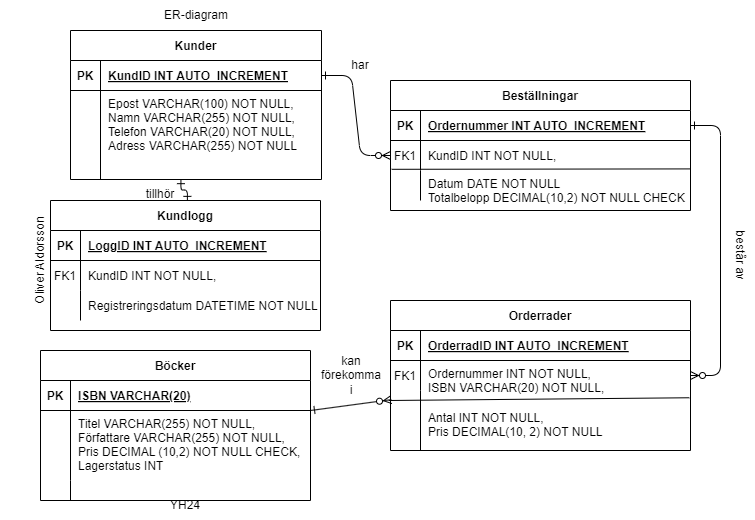

The diagram above was exported from draw.io. Its source (the exported page's mxGraphModel, read from the mxfile embedded in the PNG):
<mxGraphModel dx="1430" dy="825" grid="1" gridSize="10" guides="1" tooltips="1" connect="1" arrows="1" fold="1" page="1" pageScale="1" pageWidth="850" pageHeight="1100" math="0" shadow="0" extFonts="Permanent Marker^https://fonts.googleapis.com/css?family=Permanent+Marker">
  <root>
    <mxCell id="0" />
    <mxCell id="1" parent="0" />
    <mxCell id="C-vyLk0tnHw3VtMMgP7b-1" value="" style="edgeStyle=entityRelationEdgeStyle;endArrow=ERzeroToMany;startArrow=ERone;endFill=1;startFill=0;" parent="1" source="C-vyLk0tnHw3VtMMgP7b-24" target="C-vyLk0tnHw3VtMMgP7b-6" edge="1">
      <mxGeometry width="100" height="100" relative="1" as="geometry">
        <mxPoint x="340" y="720" as="sourcePoint" />
        <mxPoint x="440" y="620" as="targetPoint" />
      </mxGeometry>
    </mxCell>
    <mxCell id="C-vyLk0tnHw3VtMMgP7b-12" value="" style="edgeStyle=entityRelationEdgeStyle;endArrow=ERzeroToMany;startArrow=ERone;endFill=1;startFill=0;" parent="1" source="C-vyLk0tnHw3VtMMgP7b-3" target="C-vyLk0tnHw3VtMMgP7b-17" edge="1">
      <mxGeometry width="100" height="100" relative="1" as="geometry">
        <mxPoint x="400" y="180" as="sourcePoint" />
        <mxPoint x="460" y="205" as="targetPoint" />
      </mxGeometry>
    </mxCell>
    <mxCell id="C-vyLk0tnHw3VtMMgP7b-2" value="Beställningar" style="shape=table;startSize=30;container=1;collapsible=1;childLayout=tableLayout;fixedRows=1;rowLines=0;fontStyle=1;align=center;resizeLast=1;" parent="1" vertex="1">
      <mxGeometry x="450" y="120" width="300" height="130" as="geometry" />
    </mxCell>
    <mxCell id="C-vyLk0tnHw3VtMMgP7b-3" value="" style="shape=partialRectangle;collapsible=0;dropTarget=0;pointerEvents=0;fillColor=none;points=[[0,0.5],[1,0.5]];portConstraint=eastwest;top=0;left=0;right=0;bottom=1;" parent="C-vyLk0tnHw3VtMMgP7b-2" vertex="1">
      <mxGeometry y="30" width="300" height="30" as="geometry" />
    </mxCell>
    <mxCell id="C-vyLk0tnHw3VtMMgP7b-4" value="PK" style="shape=partialRectangle;overflow=hidden;connectable=0;fillColor=none;top=0;left=0;bottom=0;right=0;fontStyle=1;" parent="C-vyLk0tnHw3VtMMgP7b-3" vertex="1">
      <mxGeometry width="30" height="30" as="geometry">
        <mxRectangle width="30" height="30" as="alternateBounds" />
      </mxGeometry>
    </mxCell>
    <mxCell id="C-vyLk0tnHw3VtMMgP7b-5" value="Ordernummer INT AUTO_INCREMENT" style="shape=partialRectangle;overflow=hidden;connectable=0;fillColor=none;top=0;left=0;bottom=0;right=0;align=left;spacingLeft=6;fontStyle=5;" parent="C-vyLk0tnHw3VtMMgP7b-3" vertex="1">
      <mxGeometry x="30" width="270" height="30" as="geometry">
        <mxRectangle width="270" height="30" as="alternateBounds" />
      </mxGeometry>
    </mxCell>
    <mxCell id="C-vyLk0tnHw3VtMMgP7b-6" value="" style="shape=partialRectangle;collapsible=0;dropTarget=0;pointerEvents=0;fillColor=none;points=[[0,0.5],[1,0.5]];portConstraint=eastwest;top=0;left=0;right=0;bottom=0;" parent="C-vyLk0tnHw3VtMMgP7b-2" vertex="1">
      <mxGeometry y="60" width="300" height="30" as="geometry" />
    </mxCell>
    <mxCell id="C-vyLk0tnHw3VtMMgP7b-7" value="FK1" style="shape=partialRectangle;overflow=hidden;connectable=0;fillColor=none;top=0;left=0;bottom=0;right=0;" parent="C-vyLk0tnHw3VtMMgP7b-6" vertex="1">
      <mxGeometry width="30" height="30" as="geometry">
        <mxRectangle width="30" height="30" as="alternateBounds" />
      </mxGeometry>
    </mxCell>
    <mxCell id="C-vyLk0tnHw3VtMMgP7b-8" value="KundID INT NOT NULL," style="shape=partialRectangle;overflow=hidden;connectable=0;fillColor=none;top=0;left=0;bottom=0;right=0;align=left;spacingLeft=6;" parent="C-vyLk0tnHw3VtMMgP7b-6" vertex="1">
      <mxGeometry x="30" width="270" height="30" as="geometry">
        <mxRectangle width="270" height="30" as="alternateBounds" />
      </mxGeometry>
    </mxCell>
    <mxCell id="C-vyLk0tnHw3VtMMgP7b-9" value="" style="shape=partialRectangle;collapsible=0;dropTarget=0;pointerEvents=0;fillColor=none;points=[[0,0.5],[1,0.5]];portConstraint=eastwest;top=0;left=0;right=0;bottom=0;" parent="C-vyLk0tnHw3VtMMgP7b-2" vertex="1">
      <mxGeometry y="90" width="300" height="30" as="geometry" />
    </mxCell>
    <mxCell id="C-vyLk0tnHw3VtMMgP7b-10" value="" style="shape=partialRectangle;overflow=hidden;connectable=0;fillColor=none;top=0;left=0;bottom=0;right=0;" parent="C-vyLk0tnHw3VtMMgP7b-9" vertex="1">
      <mxGeometry width="30" height="30" as="geometry">
        <mxRectangle width="30" height="30" as="alternateBounds" />
      </mxGeometry>
    </mxCell>
    <mxCell id="C-vyLk0tnHw3VtMMgP7b-11" value="Datum DATE NOT NULL&#10;Totalbelopp DECIMAL(10,2) NOT NULL CHECK" style="shape=partialRectangle;overflow=hidden;connectable=0;fillColor=none;top=0;left=0;bottom=0;right=0;align=left;spacingLeft=6;verticalAlign=top;" parent="C-vyLk0tnHw3VtMMgP7b-9" vertex="1">
      <mxGeometry x="30" width="270" height="30" as="geometry">
        <mxRectangle width="270" height="30" as="alternateBounds" />
      </mxGeometry>
    </mxCell>
    <mxCell id="myXjHGr3161GmZv7OYng-13" value="" style="endArrow=none;html=1;rounded=0;exitX=0.004;exitY=-0.04;exitDx=0;exitDy=0;exitPerimeter=0;entryX=1;entryY=0.947;entryDx=0;entryDy=0;entryPerimeter=0;" parent="C-vyLk0tnHw3VtMMgP7b-2" source="C-vyLk0tnHw3VtMMgP7b-9" target="C-vyLk0tnHw3VtMMgP7b-6" edge="1">
      <mxGeometry width="50" height="50" relative="1" as="geometry">
        <mxPoint y="140" as="sourcePoint" />
        <mxPoint x="50" y="90" as="targetPoint" />
      </mxGeometry>
    </mxCell>
    <mxCell id="C-vyLk0tnHw3VtMMgP7b-13" value="Orderrader" style="shape=table;startSize=30;container=1;collapsible=1;childLayout=tableLayout;fixedRows=1;rowLines=0;fontStyle=1;align=center;resizeLast=1;" parent="1" vertex="1">
      <mxGeometry x="450" y="340" width="300" height="150" as="geometry" />
    </mxCell>
    <mxCell id="C-vyLk0tnHw3VtMMgP7b-14" value="" style="shape=partialRectangle;collapsible=0;dropTarget=0;pointerEvents=0;fillColor=none;points=[[0,0.5],[1,0.5]];portConstraint=eastwest;top=0;left=0;right=0;bottom=1;" parent="C-vyLk0tnHw3VtMMgP7b-13" vertex="1">
      <mxGeometry y="30" width="300" height="30" as="geometry" />
    </mxCell>
    <mxCell id="C-vyLk0tnHw3VtMMgP7b-15" value="PK" style="shape=partialRectangle;overflow=hidden;connectable=0;fillColor=none;top=0;left=0;bottom=0;right=0;fontStyle=1;" parent="C-vyLk0tnHw3VtMMgP7b-14" vertex="1">
      <mxGeometry width="30" height="30" as="geometry">
        <mxRectangle width="30" height="30" as="alternateBounds" />
      </mxGeometry>
    </mxCell>
    <mxCell id="C-vyLk0tnHw3VtMMgP7b-16" value="OrderradID INT AUTO_INCREMENT" style="shape=partialRectangle;overflow=hidden;connectable=0;fillColor=none;top=0;left=0;bottom=0;right=0;align=left;spacingLeft=6;fontStyle=5;" parent="C-vyLk0tnHw3VtMMgP7b-14" vertex="1">
      <mxGeometry x="30" width="270" height="30" as="geometry">
        <mxRectangle width="270" height="30" as="alternateBounds" />
      </mxGeometry>
    </mxCell>
    <mxCell id="C-vyLk0tnHw3VtMMgP7b-17" value="" style="shape=partialRectangle;collapsible=0;dropTarget=0;pointerEvents=0;fillColor=none;points=[[0,0.5],[1,0.5]];portConstraint=eastwest;top=0;left=0;right=0;bottom=0;" parent="C-vyLk0tnHw3VtMMgP7b-13" vertex="1">
      <mxGeometry y="60" width="300" height="30" as="geometry" />
    </mxCell>
    <mxCell id="C-vyLk0tnHw3VtMMgP7b-18" value="FK1" style="shape=partialRectangle;overflow=hidden;connectable=0;fillColor=none;top=0;left=0;bottom=0;right=0;" parent="C-vyLk0tnHw3VtMMgP7b-17" vertex="1">
      <mxGeometry width="30" height="30" as="geometry">
        <mxRectangle width="30" height="30" as="alternateBounds" />
      </mxGeometry>
    </mxCell>
    <mxCell id="C-vyLk0tnHw3VtMMgP7b-19" value="Ordernummer INT NOT NULL,&#10;ISBN VARCHAR(20) NOT NULL," style="shape=partialRectangle;overflow=hidden;connectable=0;fillColor=none;top=0;left=0;bottom=0;right=0;align=left;spacingLeft=6;verticalAlign=top;" parent="C-vyLk0tnHw3VtMMgP7b-17" vertex="1">
      <mxGeometry x="30" width="270" height="30" as="geometry">
        <mxRectangle width="270" height="30" as="alternateBounds" />
      </mxGeometry>
    </mxCell>
    <mxCell id="myXjHGr3161GmZv7OYng-12" value="" style="endArrow=none;html=1;rounded=0;exitX=-0.003;exitY=-0.078;exitDx=0;exitDy=0;exitPerimeter=0;entryX=0.996;entryY=0.121;entryDx=0;entryDy=0;entryPerimeter=0;" parent="C-vyLk0tnHw3VtMMgP7b-13" target="C-vyLk0tnHw3VtMMgP7b-20" edge="1">
      <mxGeometry width="50" height="50" relative="1" as="geometry">
        <mxPoint x="-1.75" y="100.0000000000001" as="sourcePoint" />
        <mxPoint x="250" y="103.24" as="targetPoint" />
      </mxGeometry>
    </mxCell>
    <mxCell id="C-vyLk0tnHw3VtMMgP7b-20" value="" style="shape=partialRectangle;collapsible=0;dropTarget=0;pointerEvents=0;fillColor=none;points=[[0,0.5],[1,0.5]];portConstraint=eastwest;top=0;left=0;right=0;bottom=0;" parent="C-vyLk0tnHw3VtMMgP7b-13" vertex="1">
      <mxGeometry y="90" width="300" height="60" as="geometry" />
    </mxCell>
    <mxCell id="C-vyLk0tnHw3VtMMgP7b-21" value="" style="shape=partialRectangle;overflow=hidden;connectable=0;fillColor=none;top=0;left=0;bottom=0;right=0;" parent="C-vyLk0tnHw3VtMMgP7b-20" vertex="1">
      <mxGeometry width="30" height="60" as="geometry">
        <mxRectangle width="30" height="60" as="alternateBounds" />
      </mxGeometry>
    </mxCell>
    <mxCell id="C-vyLk0tnHw3VtMMgP7b-22" value="&#10;Antal INT NOT NULL,&#10;Pris DECIMAL(10, 2) NOT NULL" style="shape=partialRectangle;overflow=hidden;connectable=0;fillColor=none;top=0;left=0;bottom=0;right=0;align=left;spacingLeft=6;verticalAlign=top;" parent="C-vyLk0tnHw3VtMMgP7b-20" vertex="1">
      <mxGeometry x="30" width="270" height="60" as="geometry">
        <mxRectangle width="270" height="60" as="alternateBounds" />
      </mxGeometry>
    </mxCell>
    <mxCell id="C-vyLk0tnHw3VtMMgP7b-23" value="Kunder" style="shape=table;startSize=30;container=1;collapsible=1;childLayout=tableLayout;fixedRows=1;rowLines=0;fontStyle=1;align=center;resizeLast=1;" parent="1" vertex="1">
      <mxGeometry x="130" y="70" width="251" height="149" as="geometry" />
    </mxCell>
    <mxCell id="C-vyLk0tnHw3VtMMgP7b-24" value="" style="shape=partialRectangle;collapsible=0;dropTarget=0;pointerEvents=0;fillColor=none;points=[[0,0.5],[1,0.5]];portConstraint=eastwest;top=0;left=0;right=0;bottom=1;" parent="C-vyLk0tnHw3VtMMgP7b-23" vertex="1">
      <mxGeometry y="30" width="251" height="30" as="geometry" />
    </mxCell>
    <mxCell id="C-vyLk0tnHw3VtMMgP7b-25" value="PK" style="shape=partialRectangle;overflow=hidden;connectable=0;fillColor=none;top=0;left=0;bottom=0;right=0;fontStyle=1;" parent="C-vyLk0tnHw3VtMMgP7b-24" vertex="1">
      <mxGeometry width="30" height="30" as="geometry">
        <mxRectangle width="30" height="30" as="alternateBounds" />
      </mxGeometry>
    </mxCell>
    <mxCell id="C-vyLk0tnHw3VtMMgP7b-26" value="KundID INT AUTO_INCREMENT" style="shape=partialRectangle;overflow=hidden;connectable=0;fillColor=none;top=0;left=0;bottom=0;right=0;align=left;spacingLeft=6;fontStyle=5;" parent="C-vyLk0tnHw3VtMMgP7b-24" vertex="1">
      <mxGeometry x="30" width="221" height="30" as="geometry">
        <mxRectangle width="221" height="30" as="alternateBounds" />
      </mxGeometry>
    </mxCell>
    <mxCell id="C-vyLk0tnHw3VtMMgP7b-27" value="" style="shape=partialRectangle;collapsible=0;dropTarget=0;pointerEvents=0;fillColor=none;points=[[0,0.5],[1,0.5]];portConstraint=eastwest;top=0;left=0;right=0;bottom=0;" parent="C-vyLk0tnHw3VtMMgP7b-23" vertex="1">
      <mxGeometry y="60" width="251" height="89" as="geometry" />
    </mxCell>
    <mxCell id="C-vyLk0tnHw3VtMMgP7b-28" value="" style="shape=partialRectangle;overflow=hidden;connectable=0;fillColor=none;top=0;left=0;bottom=0;right=0;" parent="C-vyLk0tnHw3VtMMgP7b-27" vertex="1">
      <mxGeometry width="30" height="89" as="geometry">
        <mxRectangle width="30" height="89" as="alternateBounds" />
      </mxGeometry>
    </mxCell>
    <mxCell id="C-vyLk0tnHw3VtMMgP7b-29" value="Epost VARCHAR(100) NOT NULL,&#10;Namn VARCHAR(255) NOT NULL,&#10;Telefon VARCHAR(20) NOT NULL,&#10;Adress VARCHAR(255) NOT NULL" style="shape=partialRectangle;overflow=hidden;connectable=0;fillColor=none;top=0;left=0;bottom=0;right=0;align=left;spacingLeft=6;verticalAlign=top;" parent="C-vyLk0tnHw3VtMMgP7b-27" vertex="1">
      <mxGeometry x="30" width="221" height="89" as="geometry">
        <mxRectangle width="221" height="89" as="alternateBounds" />
      </mxGeometry>
    </mxCell>
    <mxCell id="kIR_O3FtpMJ5NDpA_mIY-4" value="Böcker" style="shape=table;startSize=30;container=1;collapsible=1;childLayout=tableLayout;fixedRows=1;rowLines=0;fontStyle=1;align=center;resizeLast=1;" parent="1" vertex="1">
      <mxGeometry x="100" y="390" width="270" height="150" as="geometry" />
    </mxCell>
    <mxCell id="kIR_O3FtpMJ5NDpA_mIY-5" value="" style="shape=partialRectangle;collapsible=0;dropTarget=0;pointerEvents=0;fillColor=none;points=[[0,0.5],[1,0.5]];portConstraint=eastwest;top=0;left=0;right=0;bottom=1;" parent="kIR_O3FtpMJ5NDpA_mIY-4" vertex="1">
      <mxGeometry y="30" width="270" height="30" as="geometry" />
    </mxCell>
    <mxCell id="kIR_O3FtpMJ5NDpA_mIY-6" value="PK" style="shape=partialRectangle;overflow=hidden;connectable=0;fillColor=none;top=0;left=0;bottom=0;right=0;fontStyle=1;" parent="kIR_O3FtpMJ5NDpA_mIY-5" vertex="1">
      <mxGeometry width="30" height="30" as="geometry">
        <mxRectangle width="30" height="30" as="alternateBounds" />
      </mxGeometry>
    </mxCell>
    <mxCell id="kIR_O3FtpMJ5NDpA_mIY-7" value="ISBN VARCHAR(20)" style="shape=partialRectangle;overflow=hidden;connectable=0;fillColor=none;top=0;left=0;bottom=0;right=0;align=left;spacingLeft=6;fontStyle=5;" parent="kIR_O3FtpMJ5NDpA_mIY-5" vertex="1">
      <mxGeometry x="30" width="240" height="30" as="geometry">
        <mxRectangle width="240" height="30" as="alternateBounds" />
      </mxGeometry>
    </mxCell>
    <mxCell id="kIR_O3FtpMJ5NDpA_mIY-8" value="" style="shape=partialRectangle;collapsible=0;dropTarget=0;pointerEvents=0;fillColor=none;points=[[0,0.5],[1,0.5]];portConstraint=eastwest;top=0;left=0;right=0;bottom=0;" parent="kIR_O3FtpMJ5NDpA_mIY-4" vertex="1">
      <mxGeometry y="60" width="270" height="70" as="geometry" />
    </mxCell>
    <mxCell id="kIR_O3FtpMJ5NDpA_mIY-9" value="" style="shape=partialRectangle;overflow=hidden;connectable=0;fillColor=none;top=0;left=0;bottom=0;right=0;" parent="kIR_O3FtpMJ5NDpA_mIY-8" vertex="1">
      <mxGeometry width="30" height="70" as="geometry">
        <mxRectangle width="30" height="70" as="alternateBounds" />
      </mxGeometry>
    </mxCell>
    <mxCell id="kIR_O3FtpMJ5NDpA_mIY-10" value="Titel VARCHAR(255) NOT NULL,&#10;Författare VARCHAR(255) NOT NULL,&#10;Pris DECIMAL (10,2) NOT NULL CHECK,&#10;Lagerstatus INT" style="shape=partialRectangle;overflow=hidden;connectable=0;fillColor=none;top=0;left=0;bottom=0;right=0;align=left;spacingLeft=6;verticalAlign=top;" parent="kIR_O3FtpMJ5NDpA_mIY-8" vertex="1">
      <mxGeometry x="30" width="240" height="70" as="geometry">
        <mxRectangle width="240" height="70" as="alternateBounds" />
      </mxGeometry>
    </mxCell>
    <mxCell id="kIR_O3FtpMJ5NDpA_mIY-11" value="" style="shape=partialRectangle;collapsible=0;dropTarget=0;pointerEvents=0;fillColor=none;points=[[0,0.5],[1,0.5]];portConstraint=eastwest;top=0;left=0;right=0;bottom=0;" parent="kIR_O3FtpMJ5NDpA_mIY-4" vertex="1">
      <mxGeometry y="130" width="270" height="20" as="geometry" />
    </mxCell>
    <mxCell id="kIR_O3FtpMJ5NDpA_mIY-12" value="" style="shape=partialRectangle;overflow=hidden;connectable=0;fillColor=none;top=0;left=0;bottom=0;right=0;" parent="kIR_O3FtpMJ5NDpA_mIY-11" vertex="1">
      <mxGeometry width="30" height="20" as="geometry">
        <mxRectangle width="30" height="20" as="alternateBounds" />
      </mxGeometry>
    </mxCell>
    <mxCell id="kIR_O3FtpMJ5NDpA_mIY-13" value="" style="shape=partialRectangle;overflow=hidden;connectable=0;fillColor=none;top=0;left=0;bottom=0;right=0;align=left;spacingLeft=6;" parent="kIR_O3FtpMJ5NDpA_mIY-11" vertex="1">
      <mxGeometry x="30" width="240" height="20" as="geometry">
        <mxRectangle width="240" height="20" as="alternateBounds" />
      </mxGeometry>
    </mxCell>
    <mxCell id="kIR_O3FtpMJ5NDpA_mIY-14" value="" style="endArrow=ERzeroToMany;startArrow=ERone;endFill=1;startFill=0;entryX=0.003;entryY=0.152;entryDx=0;entryDy=0;entryPerimeter=0;exitX=1;exitY=0;exitDx=0;exitDy=0;exitPerimeter=0;" parent="1" source="kIR_O3FtpMJ5NDpA_mIY-8" target="C-vyLk0tnHw3VtMMgP7b-20" edge="1">
      <mxGeometry width="100" height="100" relative="1" as="geometry">
        <mxPoint x="710" y="175" as="sourcePoint" />
        <mxPoint x="710" y="425" as="targetPoint" />
      </mxGeometry>
    </mxCell>
    <mxCell id="myXjHGr3161GmZv7OYng-1" value="Kundlogg" style="shape=table;startSize=30;container=1;collapsible=1;childLayout=tableLayout;fixedRows=1;rowLines=0;fontStyle=1;align=center;resizeLast=1;" parent="1" vertex="1">
      <mxGeometry x="110" y="240" width="270" height="130" as="geometry" />
    </mxCell>
    <mxCell id="myXjHGr3161GmZv7OYng-2" value="" style="shape=partialRectangle;collapsible=0;dropTarget=0;pointerEvents=0;fillColor=none;points=[[0,0.5],[1,0.5]];portConstraint=eastwest;top=0;left=0;right=0;bottom=1;" parent="myXjHGr3161GmZv7OYng-1" vertex="1">
      <mxGeometry y="30" width="270" height="30" as="geometry" />
    </mxCell>
    <mxCell id="myXjHGr3161GmZv7OYng-3" value="PK" style="shape=partialRectangle;overflow=hidden;connectable=0;fillColor=none;top=0;left=0;bottom=0;right=0;fontStyle=1;" parent="myXjHGr3161GmZv7OYng-2" vertex="1">
      <mxGeometry width="30" height="30" as="geometry">
        <mxRectangle width="30" height="30" as="alternateBounds" />
      </mxGeometry>
    </mxCell>
    <mxCell id="myXjHGr3161GmZv7OYng-4" value="LoggID INT AUTO_INCREMENT" style="shape=partialRectangle;overflow=hidden;connectable=0;fillColor=none;top=0;left=0;bottom=0;right=0;align=left;spacingLeft=6;fontStyle=5;" parent="myXjHGr3161GmZv7OYng-2" vertex="1">
      <mxGeometry x="30" width="240" height="30" as="geometry">
        <mxRectangle width="240" height="30" as="alternateBounds" />
      </mxGeometry>
    </mxCell>
    <mxCell id="myXjHGr3161GmZv7OYng-5" value="" style="shape=partialRectangle;collapsible=0;dropTarget=0;pointerEvents=0;fillColor=none;points=[[0,0.5],[1,0.5]];portConstraint=eastwest;top=0;left=0;right=0;bottom=0;" parent="myXjHGr3161GmZv7OYng-1" vertex="1">
      <mxGeometry y="60" width="270" height="30" as="geometry" />
    </mxCell>
    <mxCell id="myXjHGr3161GmZv7OYng-6" value="FK1" style="shape=partialRectangle;overflow=hidden;connectable=0;fillColor=none;top=0;left=0;bottom=0;right=0;" parent="myXjHGr3161GmZv7OYng-5" vertex="1">
      <mxGeometry width="30" height="30" as="geometry">
        <mxRectangle width="30" height="30" as="alternateBounds" />
      </mxGeometry>
    </mxCell>
    <mxCell id="myXjHGr3161GmZv7OYng-7" value="KundID INT NOT NULL," style="shape=partialRectangle;overflow=hidden;connectable=0;fillColor=none;top=0;left=0;bottom=0;right=0;align=left;spacingLeft=6;" parent="myXjHGr3161GmZv7OYng-5" vertex="1">
      <mxGeometry x="30" width="240" height="30" as="geometry">
        <mxRectangle width="240" height="30" as="alternateBounds" />
      </mxGeometry>
    </mxCell>
    <mxCell id="myXjHGr3161GmZv7OYng-8" value="" style="shape=partialRectangle;collapsible=0;dropTarget=0;pointerEvents=0;fillColor=none;points=[[0,0.5],[1,0.5]];portConstraint=eastwest;top=0;left=0;right=0;bottom=0;" parent="myXjHGr3161GmZv7OYng-1" vertex="1">
      <mxGeometry y="90" width="270" height="30" as="geometry" />
    </mxCell>
    <mxCell id="myXjHGr3161GmZv7OYng-9" value="" style="shape=partialRectangle;overflow=hidden;connectable=0;fillColor=none;top=0;left=0;bottom=0;right=0;" parent="myXjHGr3161GmZv7OYng-8" vertex="1">
      <mxGeometry width="30" height="30" as="geometry">
        <mxRectangle width="30" height="30" as="alternateBounds" />
      </mxGeometry>
    </mxCell>
    <mxCell id="myXjHGr3161GmZv7OYng-10" value="Registreringsdatum DATETIME NOT NULL" style="shape=partialRectangle;overflow=hidden;connectable=0;fillColor=none;top=0;left=0;bottom=0;right=0;align=left;spacingLeft=6;" parent="myXjHGr3161GmZv7OYng-8" vertex="1">
      <mxGeometry x="30" width="240" height="30" as="geometry">
        <mxRectangle width="240" height="30" as="alternateBounds" />
      </mxGeometry>
    </mxCell>
    <mxCell id="myXjHGr3161GmZv7OYng-11" value="" style="endArrow=ERone;startArrow=ERone;endFill=0;startFill=0;elbow=vertical;edgeStyle=orthogonalEdgeStyle;entryX=0.44;entryY=1.002;entryDx=0;entryDy=0;entryPerimeter=0;exitX=0.507;exitY=-0.001;exitDx=0;exitDy=0;exitPerimeter=0;" parent="1" source="myXjHGr3161GmZv7OYng-1" target="C-vyLk0tnHw3VtMMgP7b-27" edge="1">
      <mxGeometry width="100" height="100" relative="1" as="geometry">
        <mxPoint x="265" y="240" as="sourcePoint" />
        <mxPoint x="270" y="220" as="targetPoint" />
      </mxGeometry>
    </mxCell>
    <mxCell id="KxFOCFRPvm0_uzOtNFWD-1" value="har" style="text;strokeColor=none;align=center;fillColor=none;html=1;verticalAlign=middle;whiteSpace=wrap;rounded=0;" parent="1" vertex="1">
      <mxGeometry x="390" y="90" width="60" height="30" as="geometry" />
    </mxCell>
    <mxCell id="KxFOCFRPvm0_uzOtNFWD-2" value="består av" style="text;strokeColor=none;align=center;fillColor=none;html=1;verticalAlign=middle;whiteSpace=wrap;rounded=0;rotation=90;" parent="1" vertex="1">
      <mxGeometry x="770" y="280" width="60" height="30" as="geometry" />
    </mxCell>
    <mxCell id="KxFOCFRPvm0_uzOtNFWD-4" value="tillhör" style="text;strokeColor=none;align=center;fillColor=none;html=1;verticalAlign=middle;whiteSpace=wrap;rounded=0;" parent="1" vertex="1">
      <mxGeometry x="190" y="219" width="60" height="30" as="geometry" />
    </mxCell>
    <mxCell id="QvNauF6VWhBtyL87oUEX-1" value="Oliver Aldorsson" style="text;strokeColor=none;align=center;fillColor=none;html=1;verticalAlign=middle;whiteSpace=wrap;rounded=0;rotation=-90;" parent="1" vertex="1">
      <mxGeometry y="260" width="200" height="80" as="geometry" />
    </mxCell>
    <mxCell id="QvNauF6VWhBtyL87oUEX-2" value="YH24" style="text;strokeColor=none;align=center;fillColor=none;html=1;verticalAlign=middle;whiteSpace=wrap;rounded=0;" parent="1" vertex="1">
      <mxGeometry x="215" y="530" width="60" height="30" as="geometry" />
    </mxCell>
    <mxCell id="QvNauF6VWhBtyL87oUEX-3" value="ER-diagram" style="text;strokeColor=none;align=center;fillColor=none;html=1;verticalAlign=middle;whiteSpace=wrap;rounded=0;" parent="1" vertex="1">
      <mxGeometry x="190.5" y="40" width="130" height="30" as="geometry" />
    </mxCell>
    <mxCell id="YmNEC9vxIxhDczW9kaBD-1" value="kan förekomma i" style="text;strokeColor=none;align=center;fillColor=none;html=1;verticalAlign=middle;whiteSpace=wrap;rounded=0;" vertex="1" parent="1">
      <mxGeometry x="381" y="400" width="60" height="30" as="geometry" />
    </mxCell>
  </root>
</mxGraphModel>